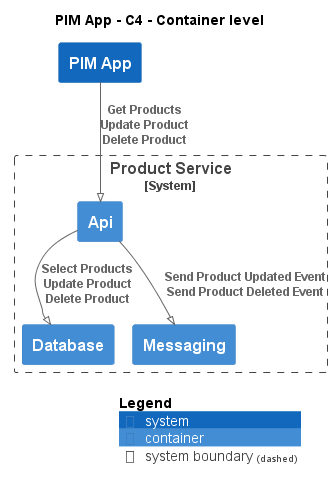

The diagram above was rendered by PlantUML. Its source (embedded in the PNG):
@startuml
!pragma layout smetana
!include ..\..\..\.c4s\C4_Container.puml

AddElementTag("c4interflow:lifecycle:new", $bgColor=green, $fontColor=#ffffff, $borderColor=green, $shadowing="False")
AddElementTag("c4interflow:lifecycle:changed", $bgColor=orange, $fontColor=#ffffff, $borderColor=orange, $shadowing="False")
AddElementTag("c4interflow:lifecycle:removed", $bgColor=red, $fontColor=#ffffff, $borderColor=red, $shadowing="False")

AddRelTag("c4interflow:lifecycle:new", $textColor=green, $lineColor=green)
AddRelTag("c4interflow:lifecycle:changed", $textColor=orange, $lineColor=orange)
AddRelTag("c4interflow:lifecycle:removed", $textColor=red, $lineColor=red)

SHOW_PERSON_PORTRAIT()
LAYOUT_TOP_DOWN()

skinparam linetype polyline

title PIM App - C4 - Container level

System(ECommercePlatform.SoftwareSystems.PIMApp, "PIM App", "")

System_Boundary(ECommercePlatform.SoftwareSystems.ProductService, "Product Service") {
    Container(ECommercePlatform.SoftwareSystems.ProductService.Containers.Api, "Api", "", "")
    Container(ECommercePlatform.SoftwareSystems.ProductService.Containers.Database, "Database", "", "")
    Container(ECommercePlatform.SoftwareSystems.ProductService.Containers.Messaging, "Messaging", "", "")
}

Rel(ECommercePlatform.SoftwareSystems.PIMApp, ECommercePlatform.SoftwareSystems.ProductService.Containers.Api, "Get Products\nUpdate Product\nDelete Product")
Rel(ECommercePlatform.SoftwareSystems.ProductService.Containers.Api, ECommercePlatform.SoftwareSystems.ProductService.Containers.Database, "Select Products\nUpdate Product\nDelete Product")
Rel(ECommercePlatform.SoftwareSystems.ProductService.Containers.Api, ECommercePlatform.SoftwareSystems.ProductService.Containers.Messaging, "Send Product Updated Event\nSend Product Deleted Event")


SHOW_LEGEND()
@enduml